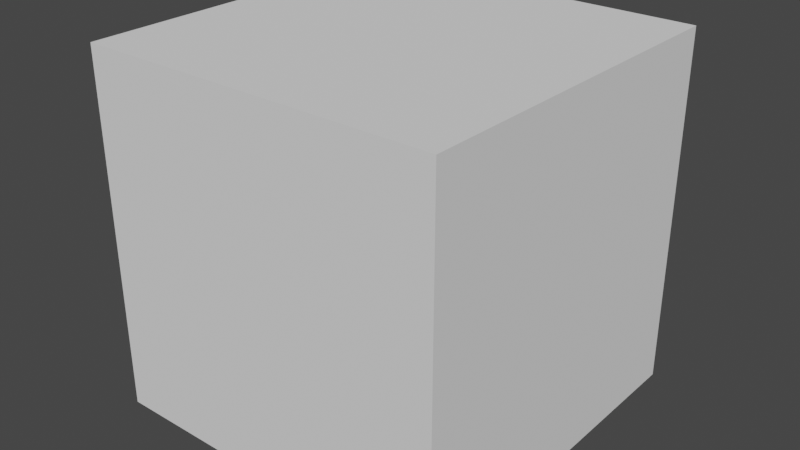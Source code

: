 # Source: FighterPlane.blend  (saved by Blender 3.0.42; exported with 4.5.12 LTS)
import bpy
from mathutils import Matrix  # noqa: F401  (used for matrix-valued properties, if any)

bpy.ops.wm.read_factory_settings(use_empty=True)
scene = bpy.context.scene
scene.name = 'Scene'

# ---- collections
col_collection = bpy.data.collections.new('Collection'); scene.collection.children.link(col_collection)

# ---- world
world_world = bpy.data.worlds.new('World'); scene.world = world_world
world_world.use_nodes = True; world_world.node_tree.nodes.clear()
_N = world_world.node_tree.nodes; _L = world_world.node_tree.links
n0 = _N.new('ShaderNodeOutputWorld'); n0.name = 'World Output'; n0.location = (300, 300)
n1 = _N.new('ShaderNodeBackground'); n1.name = 'Background'; n1.location = (10, 300)
n1.inputs[0].default_value = (0.05088, 0.05088, 0.05088, 1.0)
_L.new(n1.outputs[0], n0.inputs[0])
n0.is_active_output = True
world_world.color = (0.05088, 0.05088, 0.05088)
world_world.use_sun_shadow = False
world_world.sun_shadow_jitter_overblur = 0.0

# ---- meshes
me_cube_001 = bpy.data.meshes.new('Cube.001')
me_cube_001.from_pydata([(-1.0, -1.0, -1.0), (-1.0, -1.0, 1.0), (-1.0, 1.0, -1.0), (-1.0, 1.0, 1.0), (1.0, -1.0, -1.0), (1.0, -1.0, 1.0), (1.0, 1.0, -1.0), (1.0, 1.0, 1.0)], [], [(0, 1, 3, 2), (2, 3, 7, 6), (6, 7, 5, 4), (4, 5, 1, 0), (2, 6, 4, 0), (7, 3, 1, 5)])
_uv = me_cube_001.uv_layers.new(name='UVMap')
_uv.uv.foreach_set('vector', [0.375, 0.0, 0.625, 0.0, 0.625, 0.25, 0.375, 0.25, 0.375, 0.25, 0.625, 0.25, 0.625, 0.5, 0.375, 0.5, 0.375, 0.5, 0.625, 0.5, 0.625, 0.75, 0.375, 0.75, 0.375, 0.75, 0.625, 0.75, 0.625, 1.0, 0.375, 1.0, 0.125, 0.5, 0.375, 0.5, 0.375, 0.75, 0.125, 0.75, 0.625, 0.5, 0.875, 0.5, 0.875, 0.75, 0.625, 0.75])
me_cube_001.use_remesh_fix_poles = True
me_cube_001.use_remesh_preserve_attributes = False
me_cube_001.update()

# ---- objects
ob_plane = bpy.data.objects.new('Plane', me_cube_001)

# ---- transforms, parenting, visibility, modifiers, constraints
ob_plane.location = (0.0, 0.0, 0.0)

# ---- collection membership
col_collection.objects.link(ob_plane)

# ---- scene / render settings (as saved in the file)
scene.frame_start = 1; scene.frame_end = 250; scene.frame_set(1)
scene.render.engine = 'BLENDER_EEVEE_NEXT'
scene.cycles.sampling_pattern = 'TABULATED_SOBOL'
scene.cycles.use_light_tree = False
scene.view_settings.view_transform = 'Filmic'
bpy.context.view_layer.update()

# ---- added for rendering (the .blend has no active camera and no usable light): camera, sun
cam_auto = bpy.data.cameras.new('AutoCamera')
cam_auto.lens = 50.0
cam_auto.sensor_width = 36.0
cam_auto.clip_end = 1000.0
ob_auto_camera = bpy.data.objects.new('AutoCamera', cam_auto)
scene.collection.objects.link(ob_auto_camera)
ob_auto_camera.location = (3.20507, -3.84609, 2.56406)
ob_auto_camera.rotation_euler = (1.09748, -7.21219e-08, 0.694738)
scene.camera = ob_auto_camera
light_auto_sun = bpy.data.lights.new('AutoSun', 'SUN')
light_auto_sun.energy = 3.0
light_auto_sun.angle = 0.0523599
ob_auto_sun = bpy.data.objects.new('AutoSun', light_auto_sun)
scene.collection.objects.link(ob_auto_sun)
ob_auto_sun.rotation_euler = (0.872665, 0.174533, 0.523599)
bpy.context.view_layer.update()
